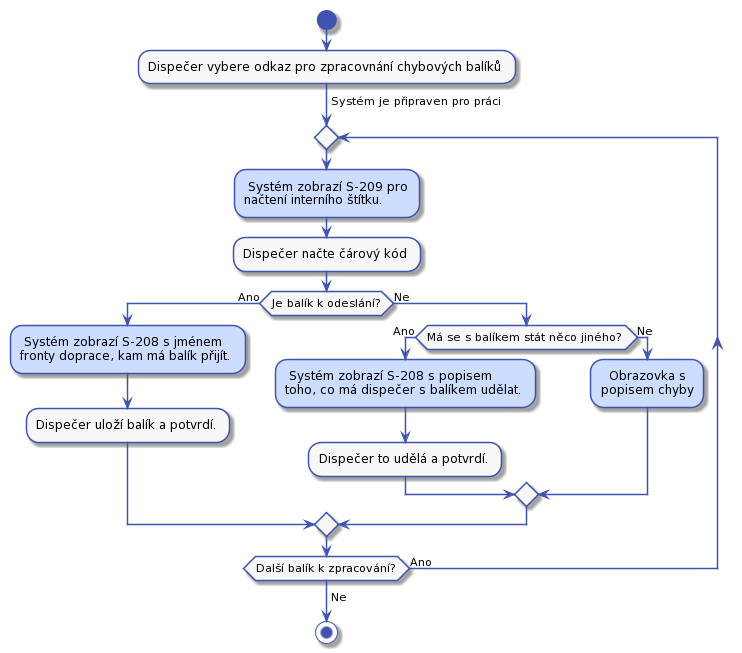

The diagram above was rendered by PlantUML. Its source (embedded in the PNG):
@startuml



skinparam activity {
    BorderColor #4053AF
    ArrowColor #4053AF
    FontName Roboto
    BackgroundColor #F7F7F7
    StartColor #4053AF
    EndColor #4053AF
}

skinparam activityDiamond {
    BorderColor #4053AF
    ArrowColor #4053AF
    FontName Roboto
    BackgroundColor #F7F7F7
}

skinparam actor {
    BorderColor #4053AF
    ArrowColor #4053AF
    FontName Roboto
    BackgroundColor #F7F7F7
}

skinparam useCase {
    BorderColor #4053AF
    ArrowColor #4053AF
    FontName Roboto
    BackgroundColor #F7F7F7
}

skinparam state {
    BorderColor #4053AF
    ArrowColor #4053AF
    FontName Roboto
    BackgroundColor #F7F7F7
}

skinparam sequence {
    ParticipantBorderColor #4053AF
    ParticipantBackgroundColor #F7F7F7
}

skinparam note {
    BorderColor #4053AF
    BackgroundColor #F7F7F7
}

skinparam object {
    BorderColor #4053AF
    BackgroundColor #F7F7F7
}

skinparam class {
    BorderColor #4053AF
    BackgroundColor #F7F7F7
}


start

:Dispečer vybere odkaz pro zpracovnání chybových balíků;

-> Systém je připraven pro práci;

repeat
    #CDDDFF: Systém zobrazí S-209 pro
    načtení interního štítku.;
    :Dispečer načte čárový kód;
    
    if (Je balík k odeslání?) then (Ano)
        #CDDDFF: Systém zobrazí S-208 s jménem
        fronty doprace, kam má balík přijít.;
        :Dispečer uloží balík a potvrdí.;
    else (Ne)
        if (Má se s balíkem stát něco jiného?) then (Ano)
            #CDDDFF: Systém zobrazí S-208 s popisem
            toho, co má dispečer s balíkem udělat.;
            :Dispečer to udělá a potvrdí.;
        else (Ne)
            #CDDDFF:  Obrazovka s\npopisem chyby;
        endif
    endif
repeat while (Další balík k zpracování?) is (Ano)
->Ne;

stop
@enduml